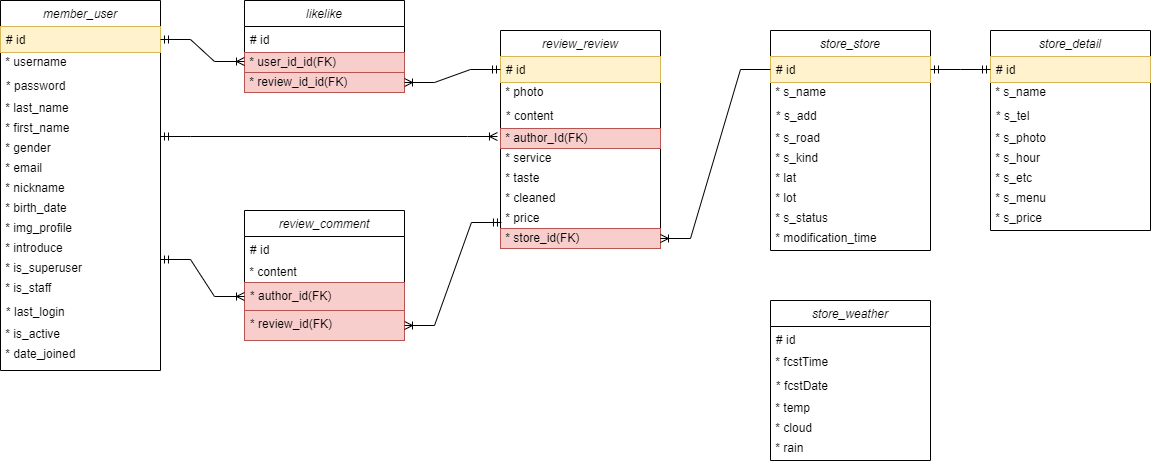

The diagram above was exported from draw.io. Its source (the exported page's mxGraphModel, read from the mxfile embedded in the PNG):
<mxGraphModel dx="1578" dy="773" grid="1" gridSize="10" guides="1" tooltips="1" connect="1" arrows="1" fold="1" page="1" pageScale="1" pageWidth="583" pageHeight="827" math="0" shadow="0">
  <root>
    <mxCell id="WIyWlLk6GJQsqaUBKTNV-0" />
    <mxCell id="WIyWlLk6GJQsqaUBKTNV-1" parent="WIyWlLk6GJQsqaUBKTNV-0" />
    <mxCell id="zkfFHV4jXpPFQw0GAbJ--0" value="member_user" style="swimlane;fontStyle=2;align=center;verticalAlign=top;childLayout=stackLayout;horizontal=1;startSize=26;horizontalStack=0;resizeParent=1;resizeLast=0;collapsible=1;marginBottom=0;rounded=0;shadow=0;strokeWidth=1;" parent="WIyWlLk6GJQsqaUBKTNV-1" vertex="1">
      <mxGeometry x="10" y="20" width="160" height="370" as="geometry">
        <mxRectangle x="230" y="140" width="160" height="26" as="alternateBounds" />
      </mxGeometry>
    </mxCell>
    <mxCell id="zkfFHV4jXpPFQw0GAbJ--1" value="# id" style="text;align=left;verticalAlign=top;spacingLeft=4;spacingRight=4;overflow=hidden;rotatable=0;points=[[0,0.5],[1,0.5]];portConstraint=eastwest;labelBackgroundColor=none;fillColor=#fff2cc;strokeColor=#d6b656;" parent="zkfFHV4jXpPFQw0GAbJ--0" vertex="1">
      <mxGeometry y="26" width="160" height="26" as="geometry" />
    </mxCell>
    <mxCell id="WLiwj-nMooHapH5EHWLI-1" value="&amp;nbsp;* username" style="text;html=1;align=left;verticalAlign=middle;resizable=0;points=[];autosize=1;strokeColor=none;fillColor=none;" parent="zkfFHV4jXpPFQw0GAbJ--0" vertex="1">
      <mxGeometry y="52" width="160" height="20" as="geometry" />
    </mxCell>
    <mxCell id="zkfFHV4jXpPFQw0GAbJ--2" value="* password" style="text;align=left;verticalAlign=top;spacingLeft=4;spacingRight=4;overflow=hidden;rotatable=0;points=[[0,0.5],[1,0.5]];portConstraint=eastwest;rounded=0;shadow=0;html=0;" parent="zkfFHV4jXpPFQw0GAbJ--0" vertex="1">
      <mxGeometry y="72" width="160" height="26" as="geometry" />
    </mxCell>
    <mxCell id="WLiwj-nMooHapH5EHWLI-3" value="&amp;nbsp;* last_name" style="text;html=1;align=left;verticalAlign=middle;resizable=0;points=[];autosize=1;strokeColor=none;fillColor=none;" parent="zkfFHV4jXpPFQw0GAbJ--0" vertex="1">
      <mxGeometry y="98" width="160" height="20" as="geometry" />
    </mxCell>
    <mxCell id="WLiwj-nMooHapH5EHWLI-2" value="&lt;div style=&quot;&quot;&gt;&lt;span style=&quot;background-color: initial;&quot;&gt;&amp;nbsp;* first_name&lt;/span&gt;&lt;/div&gt;" style="text;html=1;align=left;verticalAlign=middle;resizable=0;points=[];autosize=1;strokeColor=none;fillColor=none;" parent="zkfFHV4jXpPFQw0GAbJ--0" vertex="1">
      <mxGeometry y="118" width="160" height="20" as="geometry" />
    </mxCell>
    <mxCell id="WLiwj-nMooHapH5EHWLI-12" value="&amp;nbsp;* gender" style="text;html=1;align=left;verticalAlign=middle;resizable=0;points=[];autosize=1;strokeColor=none;fillColor=none;" parent="zkfFHV4jXpPFQw0GAbJ--0" vertex="1">
      <mxGeometry y="138" width="160" height="20" as="geometry" />
    </mxCell>
    <mxCell id="WLiwj-nMooHapH5EHWLI-15" value="&amp;nbsp;* email" style="text;html=1;align=left;verticalAlign=middle;resizable=0;points=[];autosize=1;strokeColor=none;fillColor=none;" parent="zkfFHV4jXpPFQw0GAbJ--0" vertex="1">
      <mxGeometry y="158" width="160" height="20" as="geometry" />
    </mxCell>
    <mxCell id="WLiwj-nMooHapH5EHWLI-18" value="&amp;nbsp;* nickname" style="text;html=1;align=left;verticalAlign=middle;resizable=0;points=[];autosize=1;strokeColor=none;fillColor=none;" parent="zkfFHV4jXpPFQw0GAbJ--0" vertex="1">
      <mxGeometry y="178" width="160" height="20" as="geometry" />
    </mxCell>
    <mxCell id="WLiwj-nMooHapH5EHWLI-17" value="&amp;nbsp;* birth_date" style="text;html=1;align=left;verticalAlign=middle;resizable=0;points=[];autosize=1;strokeColor=none;fillColor=none;" parent="zkfFHV4jXpPFQw0GAbJ--0" vertex="1">
      <mxGeometry y="198" width="160" height="20" as="geometry" />
    </mxCell>
    <mxCell id="WLiwj-nMooHapH5EHWLI-11" value="&amp;nbsp;* img_profile" style="text;html=1;align=left;verticalAlign=middle;resizable=0;points=[];autosize=1;strokeColor=none;fillColor=none;" parent="zkfFHV4jXpPFQw0GAbJ--0" vertex="1">
      <mxGeometry y="218" width="160" height="20" as="geometry" />
    </mxCell>
    <mxCell id="WLiwj-nMooHapH5EHWLI-19" value="&amp;nbsp;* introduce" style="text;html=1;align=left;verticalAlign=middle;resizable=0;points=[];autosize=1;strokeColor=none;fillColor=none;" parent="zkfFHV4jXpPFQw0GAbJ--0" vertex="1">
      <mxGeometry y="238" width="160" height="20" as="geometry" />
    </mxCell>
    <mxCell id="WLiwj-nMooHapH5EHWLI-0" value="&lt;div style=&quot;text-align: justify;&quot;&gt;&lt;span style=&quot;background-color: initial;&quot;&gt;&amp;nbsp;* is_superuser&lt;/span&gt;&lt;/div&gt;" style="text;html=1;align=left;verticalAlign=middle;resizable=0;points=[];autosize=1;strokeColor=none;fillColor=none;" parent="zkfFHV4jXpPFQw0GAbJ--0" vertex="1">
      <mxGeometry y="258" width="160" height="20" as="geometry" />
    </mxCell>
    <mxCell id="WLiwj-nMooHapH5EHWLI-4" value="&amp;nbsp;* is_staff" style="text;html=1;align=left;verticalAlign=middle;resizable=0;points=[];autosize=1;strokeColor=none;fillColor=none;" parent="zkfFHV4jXpPFQw0GAbJ--0" vertex="1">
      <mxGeometry y="278" width="160" height="20" as="geometry" />
    </mxCell>
    <mxCell id="zkfFHV4jXpPFQw0GAbJ--3" value="* last_login" style="text;align=left;verticalAlign=top;spacingLeft=4;spacingRight=4;overflow=hidden;rotatable=0;points=[[0,0.5],[1,0.5]];portConstraint=eastwest;rounded=0;shadow=0;html=0;" parent="zkfFHV4jXpPFQw0GAbJ--0" vertex="1">
      <mxGeometry y="298" width="160" height="26" as="geometry" />
    </mxCell>
    <mxCell id="WLiwj-nMooHapH5EHWLI-6" value="&amp;nbsp;* is_active" style="text;html=1;align=left;verticalAlign=middle;resizable=0;points=[];autosize=1;strokeColor=none;fillColor=none;" parent="zkfFHV4jXpPFQw0GAbJ--0" vertex="1">
      <mxGeometry y="324" width="160" height="20" as="geometry" />
    </mxCell>
    <mxCell id="WLiwj-nMooHapH5EHWLI-8" value="&amp;nbsp;* date_joined" style="text;html=1;align=left;verticalAlign=middle;resizable=0;points=[];autosize=1;strokeColor=none;fillColor=none;" parent="zkfFHV4jXpPFQw0GAbJ--0" vertex="1">
      <mxGeometry y="344" width="160" height="20" as="geometry" />
    </mxCell>
    <mxCell id="WLiwj-nMooHapH5EHWLI-23" value="likelike" style="swimlane;fontStyle=2;align=center;verticalAlign=top;childLayout=stackLayout;horizontal=1;startSize=26;horizontalStack=0;resizeParent=1;resizeLast=0;collapsible=1;marginBottom=0;rounded=0;shadow=0;strokeWidth=1;" parent="WIyWlLk6GJQsqaUBKTNV-1" vertex="1">
      <mxGeometry x="254" y="20" width="160" height="92" as="geometry">
        <mxRectangle x="230" y="140" width="160" height="26" as="alternateBounds" />
      </mxGeometry>
    </mxCell>
    <mxCell id="WLiwj-nMooHapH5EHWLI-24" value="# id" style="text;align=left;verticalAlign=top;spacingLeft=4;spacingRight=4;overflow=hidden;rotatable=0;points=[[0,0.5],[1,0.5]];portConstraint=eastwest;" parent="WLiwj-nMooHapH5EHWLI-23" vertex="1">
      <mxGeometry y="26" width="160" height="26" as="geometry" />
    </mxCell>
    <mxCell id="F0p5a5msuTqUwKWiEWTT-1" value="&amp;nbsp;* user_id_id(FK)" style="text;html=1;align=left;verticalAlign=middle;resizable=0;points=[];autosize=1;strokeColor=#b85450;fillColor=#f8cecc;" parent="WLiwj-nMooHapH5EHWLI-23" vertex="1">
      <mxGeometry y="52" width="160" height="20" as="geometry" />
    </mxCell>
    <mxCell id="WLiwj-nMooHapH5EHWLI-25" value="&amp;nbsp;* review_id_id(FK)" style="text;html=1;align=left;verticalAlign=middle;resizable=0;points=[];autosize=1;strokeColor=#b85450;fillColor=#f8cecc;" parent="WLiwj-nMooHapH5EHWLI-23" vertex="1">
      <mxGeometry y="72" width="160" height="20" as="geometry" />
    </mxCell>
    <mxCell id="WLiwj-nMooHapH5EHWLI-40" value="review_review" style="swimlane;fontStyle=2;align=center;verticalAlign=top;childLayout=stackLayout;horizontal=1;startSize=26;horizontalStack=0;resizeParent=1;resizeLast=0;collapsible=1;marginBottom=0;rounded=0;shadow=0;strokeWidth=1;" parent="WIyWlLk6GJQsqaUBKTNV-1" vertex="1">
      <mxGeometry x="510" y="50" width="160" height="218" as="geometry">
        <mxRectangle x="230" y="140" width="160" height="26" as="alternateBounds" />
      </mxGeometry>
    </mxCell>
    <mxCell id="WLiwj-nMooHapH5EHWLI-41" value="# id" style="text;align=left;verticalAlign=top;spacingLeft=4;spacingRight=4;overflow=hidden;rotatable=0;points=[[0,0.5],[1,0.5]];portConstraint=eastwest;fillColor=#fff2cc;strokeColor=#d6b656;" parent="WLiwj-nMooHapH5EHWLI-40" vertex="1">
      <mxGeometry y="26" width="160" height="26" as="geometry" />
    </mxCell>
    <mxCell id="WLiwj-nMooHapH5EHWLI-42" value="&amp;nbsp;* photo" style="text;html=1;align=left;verticalAlign=middle;resizable=0;points=[];autosize=1;strokeColor=none;fillColor=none;" parent="WLiwj-nMooHapH5EHWLI-40" vertex="1">
      <mxGeometry y="52" width="160" height="20" as="geometry" />
    </mxCell>
    <mxCell id="WLiwj-nMooHapH5EHWLI-43" value="* content" style="text;align=left;verticalAlign=top;spacingLeft=4;spacingRight=4;overflow=hidden;rotatable=0;points=[[0,0.5],[1,0.5]];portConstraint=eastwest;rounded=0;shadow=0;html=0;" parent="WLiwj-nMooHapH5EHWLI-40" vertex="1">
      <mxGeometry y="72" width="160" height="26" as="geometry" />
    </mxCell>
    <mxCell id="WLiwj-nMooHapH5EHWLI-44" value="&amp;nbsp;* author_Id(FK)" style="text;html=1;align=left;verticalAlign=middle;resizable=0;points=[];autosize=1;strokeColor=#b85450;fillColor=#f8cecc;" parent="WLiwj-nMooHapH5EHWLI-40" vertex="1">
      <mxGeometry y="98" width="160" height="20" as="geometry" />
    </mxCell>
    <mxCell id="WLiwj-nMooHapH5EHWLI-45" value="&lt;div style=&quot;&quot;&gt;&lt;span style=&quot;background-color: initial;&quot;&gt;&amp;nbsp;* service&lt;/span&gt;&lt;/div&gt;" style="text;html=1;align=left;verticalAlign=middle;resizable=0;points=[];autosize=1;strokeColor=none;fillColor=none;" parent="WLiwj-nMooHapH5EHWLI-40" vertex="1">
      <mxGeometry y="118" width="160" height="20" as="geometry" />
    </mxCell>
    <mxCell id="WLiwj-nMooHapH5EHWLI-46" value="&amp;nbsp;* taste" style="text;html=1;align=left;verticalAlign=middle;resizable=0;points=[];autosize=1;strokeColor=none;fillColor=none;" parent="WLiwj-nMooHapH5EHWLI-40" vertex="1">
      <mxGeometry y="138" width="160" height="20" as="geometry" />
    </mxCell>
    <mxCell id="WLiwj-nMooHapH5EHWLI-47" value="&amp;nbsp;* cleaned" style="text;html=1;align=left;verticalAlign=middle;resizable=0;points=[];autosize=1;strokeColor=none;fillColor=none;" parent="WLiwj-nMooHapH5EHWLI-40" vertex="1">
      <mxGeometry y="158" width="160" height="20" as="geometry" />
    </mxCell>
    <mxCell id="WLiwj-nMooHapH5EHWLI-48" value="&amp;nbsp;* price" style="text;html=1;align=left;verticalAlign=middle;resizable=0;points=[];autosize=1;strokeColor=none;fillColor=none;" parent="WLiwj-nMooHapH5EHWLI-40" vertex="1">
      <mxGeometry y="178" width="160" height="20" as="geometry" />
    </mxCell>
    <mxCell id="WLiwj-nMooHapH5EHWLI-49" value="&amp;nbsp;* store_id(FK)" style="text;html=1;align=left;verticalAlign=middle;resizable=0;points=[];autosize=1;strokeColor=#b85450;fillColor=#f8cecc;" parent="WLiwj-nMooHapH5EHWLI-40" vertex="1">
      <mxGeometry y="198" width="160" height="20" as="geometry" />
    </mxCell>
    <mxCell id="WLiwj-nMooHapH5EHWLI-58" value="review_comment" style="swimlane;fontStyle=2;align=center;verticalAlign=top;childLayout=stackLayout;horizontal=1;startSize=26;horizontalStack=0;resizeParent=1;resizeLast=0;collapsible=1;marginBottom=0;rounded=0;shadow=0;strokeWidth=1;" parent="WIyWlLk6GJQsqaUBKTNV-1" vertex="1">
      <mxGeometry x="254" y="230" width="160" height="130" as="geometry">
        <mxRectangle x="230" y="140" width="160" height="26" as="alternateBounds" />
      </mxGeometry>
    </mxCell>
    <mxCell id="WLiwj-nMooHapH5EHWLI-59" value="# id" style="text;align=left;verticalAlign=top;spacingLeft=4;spacingRight=4;overflow=hidden;rotatable=0;points=[[0,0.5],[1,0.5]];portConstraint=eastwest;" parent="WLiwj-nMooHapH5EHWLI-58" vertex="1">
      <mxGeometry y="26" width="160" height="26" as="geometry" />
    </mxCell>
    <mxCell id="WLiwj-nMooHapH5EHWLI-60" value="&amp;nbsp;* content" style="text;html=1;align=left;verticalAlign=middle;resizable=0;points=[];autosize=1;strokeColor=none;fillColor=none;" parent="WLiwj-nMooHapH5EHWLI-58" vertex="1">
      <mxGeometry y="52" width="160" height="20" as="geometry" />
    </mxCell>
    <mxCell id="WLiwj-nMooHapH5EHWLI-61" value="* author_id(FK)" style="text;align=left;verticalAlign=top;spacingLeft=4;spacingRight=4;overflow=hidden;rotatable=0;points=[[0,0.5],[1,0.5]];portConstraint=eastwest;rounded=0;shadow=0;html=0;fillColor=#f8cecc;strokeColor=#b85450;" parent="WLiwj-nMooHapH5EHWLI-58" vertex="1">
      <mxGeometry y="72" width="160" height="28" as="geometry" />
    </mxCell>
    <mxCell id="WLiwj-nMooHapH5EHWLI-95" value="* review_id(FK)" style="text;align=left;verticalAlign=top;spacingLeft=4;spacingRight=4;overflow=hidden;rotatable=0;points=[[0,0.5],[1,0.5]];portConstraint=eastwest;rounded=0;shadow=0;html=0;fillColor=#f8cecc;strokeColor=#b85450;" parent="WLiwj-nMooHapH5EHWLI-58" vertex="1">
      <mxGeometry y="100" width="160" height="30" as="geometry" />
    </mxCell>
    <mxCell id="WLiwj-nMooHapH5EHWLI-62" value="store_store" style="swimlane;fontStyle=2;align=center;verticalAlign=top;childLayout=stackLayout;horizontal=1;startSize=26;horizontalStack=0;resizeParent=1;resizeLast=0;collapsible=1;marginBottom=0;rounded=0;shadow=0;strokeWidth=1;" parent="WIyWlLk6GJQsqaUBKTNV-1" vertex="1">
      <mxGeometry x="780" y="50" width="160" height="220" as="geometry">
        <mxRectangle x="230" y="140" width="160" height="26" as="alternateBounds" />
      </mxGeometry>
    </mxCell>
    <mxCell id="WLiwj-nMooHapH5EHWLI-63" value="# id" style="text;align=left;verticalAlign=top;spacingLeft=4;spacingRight=4;overflow=hidden;rotatable=0;points=[[0,0.5],[1,0.5]];portConstraint=eastwest;fillColor=#fff2cc;strokeColor=#d6b656;" parent="WLiwj-nMooHapH5EHWLI-62" vertex="1">
      <mxGeometry y="26" width="160" height="26" as="geometry" />
    </mxCell>
    <mxCell id="WLiwj-nMooHapH5EHWLI-64" value="&amp;nbsp;* s_name" style="text;html=1;align=left;verticalAlign=middle;resizable=0;points=[];autosize=1;strokeColor=none;fillColor=none;" parent="WLiwj-nMooHapH5EHWLI-62" vertex="1">
      <mxGeometry y="52" width="160" height="20" as="geometry" />
    </mxCell>
    <mxCell id="WLiwj-nMooHapH5EHWLI-65" value="* s_add" style="text;align=left;verticalAlign=top;spacingLeft=4;spacingRight=4;overflow=hidden;rotatable=0;points=[[0,0.5],[1,0.5]];portConstraint=eastwest;rounded=0;shadow=0;html=0;" parent="WLiwj-nMooHapH5EHWLI-62" vertex="1">
      <mxGeometry y="72" width="160" height="26" as="geometry" />
    </mxCell>
    <mxCell id="WLiwj-nMooHapH5EHWLI-66" value="&amp;nbsp;* s_road" style="text;html=1;align=left;verticalAlign=middle;resizable=0;points=[];autosize=1;strokeColor=none;fillColor=none;" parent="WLiwj-nMooHapH5EHWLI-62" vertex="1">
      <mxGeometry y="98" width="160" height="20" as="geometry" />
    </mxCell>
    <mxCell id="WLiwj-nMooHapH5EHWLI-67" value="&lt;div style=&quot;&quot;&gt;&lt;span style=&quot;background-color: initial;&quot;&gt;&amp;nbsp;* s_kind&lt;/span&gt;&lt;/div&gt;" style="text;html=1;align=left;verticalAlign=middle;resizable=0;points=[];autosize=1;strokeColor=none;fillColor=none;" parent="WLiwj-nMooHapH5EHWLI-62" vertex="1">
      <mxGeometry y="118" width="160" height="20" as="geometry" />
    </mxCell>
    <mxCell id="WLiwj-nMooHapH5EHWLI-68" value="&amp;nbsp;* lat" style="text;html=1;align=left;verticalAlign=middle;resizable=0;points=[];autosize=1;strokeColor=none;fillColor=none;" parent="WLiwj-nMooHapH5EHWLI-62" vertex="1">
      <mxGeometry y="138" width="160" height="20" as="geometry" />
    </mxCell>
    <mxCell id="WLiwj-nMooHapH5EHWLI-69" value="&amp;nbsp;* lot" style="text;html=1;align=left;verticalAlign=middle;resizable=0;points=[];autosize=1;strokeColor=none;fillColor=none;" parent="WLiwj-nMooHapH5EHWLI-62" vertex="1">
      <mxGeometry y="158" width="160" height="20" as="geometry" />
    </mxCell>
    <mxCell id="WLiwj-nMooHapH5EHWLI-70" value="&amp;nbsp;* s_status" style="text;html=1;align=left;verticalAlign=middle;resizable=0;points=[];autosize=1;strokeColor=none;fillColor=none;" parent="WLiwj-nMooHapH5EHWLI-62" vertex="1">
      <mxGeometry y="178" width="160" height="20" as="geometry" />
    </mxCell>
    <mxCell id="WLiwj-nMooHapH5EHWLI-71" value="&amp;nbsp;* modification_time" style="text;html=1;align=left;verticalAlign=middle;resizable=0;points=[];autosize=1;strokeColor=none;fillColor=none;" parent="WLiwj-nMooHapH5EHWLI-62" vertex="1">
      <mxGeometry y="198" width="160" height="20" as="geometry" />
    </mxCell>
    <mxCell id="WLiwj-nMooHapH5EHWLI-72" value="store_detail" style="swimlane;fontStyle=2;align=center;verticalAlign=top;childLayout=stackLayout;horizontal=1;startSize=26;horizontalStack=0;resizeParent=1;resizeLast=0;collapsible=1;marginBottom=0;rounded=0;shadow=0;strokeWidth=1;" parent="WIyWlLk6GJQsqaUBKTNV-1" vertex="1">
      <mxGeometry x="1000" y="50" width="160" height="200" as="geometry">
        <mxRectangle x="230" y="140" width="160" height="26" as="alternateBounds" />
      </mxGeometry>
    </mxCell>
    <mxCell id="WLiwj-nMooHapH5EHWLI-73" value="# id" style="text;align=left;verticalAlign=top;spacingLeft=4;spacingRight=4;overflow=hidden;rotatable=0;points=[[0,0.5],[1,0.5]];portConstraint=eastwest;fillColor=#fff2cc;strokeColor=#d6b656;" parent="WLiwj-nMooHapH5EHWLI-72" vertex="1">
      <mxGeometry y="26" width="160" height="26" as="geometry" />
    </mxCell>
    <mxCell id="WLiwj-nMooHapH5EHWLI-74" value="&amp;nbsp;* s_name" style="text;html=1;align=left;verticalAlign=middle;resizable=0;points=[];autosize=1;strokeColor=none;fillColor=none;" parent="WLiwj-nMooHapH5EHWLI-72" vertex="1">
      <mxGeometry y="52" width="160" height="20" as="geometry" />
    </mxCell>
    <mxCell id="WLiwj-nMooHapH5EHWLI-75" value="* s_tel" style="text;align=left;verticalAlign=top;spacingLeft=4;spacingRight=4;overflow=hidden;rotatable=0;points=[[0,0.5],[1,0.5]];portConstraint=eastwest;rounded=0;shadow=0;html=0;" parent="WLiwj-nMooHapH5EHWLI-72" vertex="1">
      <mxGeometry y="72" width="160" height="26" as="geometry" />
    </mxCell>
    <mxCell id="WLiwj-nMooHapH5EHWLI-76" value="&amp;nbsp;* s_photo" style="text;html=1;align=left;verticalAlign=middle;resizable=0;points=[];autosize=1;strokeColor=none;fillColor=none;" parent="WLiwj-nMooHapH5EHWLI-72" vertex="1">
      <mxGeometry y="98" width="160" height="20" as="geometry" />
    </mxCell>
    <mxCell id="WLiwj-nMooHapH5EHWLI-77" value="&lt;div style=&quot;&quot;&gt;&lt;span style=&quot;background-color: initial;&quot;&gt;&amp;nbsp;* s_hour&lt;/span&gt;&lt;/div&gt;" style="text;html=1;align=left;verticalAlign=middle;resizable=0;points=[];autosize=1;strokeColor=none;fillColor=none;" parent="WLiwj-nMooHapH5EHWLI-72" vertex="1">
      <mxGeometry y="118" width="160" height="20" as="geometry" />
    </mxCell>
    <mxCell id="WLiwj-nMooHapH5EHWLI-78" value="&amp;nbsp;* s_etc" style="text;html=1;align=left;verticalAlign=middle;resizable=0;points=[];autosize=1;strokeColor=none;fillColor=none;" parent="WLiwj-nMooHapH5EHWLI-72" vertex="1">
      <mxGeometry y="138" width="160" height="20" as="geometry" />
    </mxCell>
    <mxCell id="WLiwj-nMooHapH5EHWLI-79" value="&amp;nbsp;* s_menu" style="text;html=1;align=left;verticalAlign=middle;resizable=0;points=[];autosize=1;strokeColor=none;fillColor=none;" parent="WLiwj-nMooHapH5EHWLI-72" vertex="1">
      <mxGeometry y="158" width="160" height="20" as="geometry" />
    </mxCell>
    <mxCell id="WLiwj-nMooHapH5EHWLI-80" value="&amp;nbsp;* s_price" style="text;html=1;align=left;verticalAlign=middle;resizable=0;points=[];autosize=1;strokeColor=none;fillColor=none;" parent="WLiwj-nMooHapH5EHWLI-72" vertex="1">
      <mxGeometry y="178" width="160" height="20" as="geometry" />
    </mxCell>
    <mxCell id="WLiwj-nMooHapH5EHWLI-82" value="store_weather" style="swimlane;fontStyle=2;align=center;verticalAlign=top;childLayout=stackLayout;horizontal=1;startSize=26;horizontalStack=0;resizeParent=1;resizeLast=0;collapsible=1;marginBottom=0;rounded=0;shadow=0;strokeWidth=1;" parent="WIyWlLk6GJQsqaUBKTNV-1" vertex="1">
      <mxGeometry x="780" y="320" width="160" height="160" as="geometry">
        <mxRectangle x="230" y="140" width="160" height="26" as="alternateBounds" />
      </mxGeometry>
    </mxCell>
    <mxCell id="WLiwj-nMooHapH5EHWLI-83" value="# id" style="text;align=left;verticalAlign=top;spacingLeft=4;spacingRight=4;overflow=hidden;rotatable=0;points=[[0,0.5],[1,0.5]];portConstraint=eastwest;" parent="WLiwj-nMooHapH5EHWLI-82" vertex="1">
      <mxGeometry y="26" width="160" height="26" as="geometry" />
    </mxCell>
    <mxCell id="WLiwj-nMooHapH5EHWLI-84" value="&amp;nbsp;* fcstTime" style="text;html=1;align=left;verticalAlign=middle;resizable=0;points=[];autosize=1;strokeColor=none;fillColor=none;" parent="WLiwj-nMooHapH5EHWLI-82" vertex="1">
      <mxGeometry y="52" width="160" height="20" as="geometry" />
    </mxCell>
    <mxCell id="WLiwj-nMooHapH5EHWLI-85" value="* fcstDate" style="text;align=left;verticalAlign=top;spacingLeft=4;spacingRight=4;overflow=hidden;rotatable=0;points=[[0,0.5],[1,0.5]];portConstraint=eastwest;rounded=0;shadow=0;html=0;" parent="WLiwj-nMooHapH5EHWLI-82" vertex="1">
      <mxGeometry y="72" width="160" height="26" as="geometry" />
    </mxCell>
    <mxCell id="WLiwj-nMooHapH5EHWLI-86" value="&amp;nbsp;* temp" style="text;html=1;align=left;verticalAlign=middle;resizable=0;points=[];autosize=1;strokeColor=none;fillColor=none;" parent="WLiwj-nMooHapH5EHWLI-82" vertex="1">
      <mxGeometry y="98" width="160" height="20" as="geometry" />
    </mxCell>
    <mxCell id="WLiwj-nMooHapH5EHWLI-87" value="&lt;div style=&quot;&quot;&gt;&lt;span style=&quot;background-color: initial;&quot;&gt;&amp;nbsp;* cloud&lt;/span&gt;&lt;/div&gt;" style="text;html=1;align=left;verticalAlign=middle;resizable=0;points=[];autosize=1;strokeColor=none;fillColor=none;" parent="WLiwj-nMooHapH5EHWLI-82" vertex="1">
      <mxGeometry y="118" width="160" height="20" as="geometry" />
    </mxCell>
    <mxCell id="WLiwj-nMooHapH5EHWLI-88" value="&amp;nbsp;* rain" style="text;html=1;align=left;verticalAlign=middle;resizable=0;points=[];autosize=1;strokeColor=none;fillColor=none;" parent="WLiwj-nMooHapH5EHWLI-82" vertex="1">
      <mxGeometry y="138" width="160" height="20" as="geometry" />
    </mxCell>
    <mxCell id="WLiwj-nMooHapH5EHWLI-91" value="" style="edgeStyle=entityRelationEdgeStyle;fontSize=12;html=1;endArrow=ERoneToMany;startArrow=ERmandOne;rounded=0;entryX=0;entryY=0.5;entryDx=0;entryDy=0;exitX=1;exitY=0.5;exitDx=0;exitDy=0;" parent="WIyWlLk6GJQsqaUBKTNV-1" source="zkfFHV4jXpPFQw0GAbJ--1" edge="1">
      <mxGeometry width="100" height="100" relative="1" as="geometry">
        <mxPoint x="179" y="90" as="sourcePoint" />
        <mxPoint x="254" y="81" as="targetPoint" />
      </mxGeometry>
    </mxCell>
    <mxCell id="WLiwj-nMooHapH5EHWLI-93" value="" style="edgeStyle=entityRelationEdgeStyle;fontSize=12;html=1;endArrow=ERoneToMany;startArrow=ERmandOne;rounded=0;entryX=-0.019;entryY=0.4;entryDx=0;entryDy=0;entryPerimeter=0;" parent="WIyWlLk6GJQsqaUBKTNV-1" target="WLiwj-nMooHapH5EHWLI-44" edge="1">
      <mxGeometry width="100" height="100" relative="1" as="geometry">
        <mxPoint x="170" y="156" as="sourcePoint" />
        <mxPoint x="230" y="200" as="targetPoint" />
      </mxGeometry>
    </mxCell>
    <mxCell id="WLiwj-nMooHapH5EHWLI-94" value="" style="edgeStyle=entityRelationEdgeStyle;fontSize=12;html=1;endArrow=ERoneToMany;startArrow=ERmandOne;rounded=0;entryX=0;entryY=0.5;entryDx=0;entryDy=0;exitX=1;exitY=0.05;exitDx=0;exitDy=0;exitPerimeter=0;" parent="WIyWlLk6GJQsqaUBKTNV-1" source="WLiwj-nMooHapH5EHWLI-0" target="WLiwj-nMooHapH5EHWLI-61" edge="1">
      <mxGeometry width="100" height="100" relative="1" as="geometry">
        <mxPoint x="179" y="284" as="sourcePoint" />
        <mxPoint x="466.96000000000004" y="240" as="targetPoint" />
      </mxGeometry>
    </mxCell>
    <mxCell id="WLiwj-nMooHapH5EHWLI-96" value="" style="edgeStyle=entityRelationEdgeStyle;fontSize=12;html=1;endArrow=ERoneToMany;startArrow=ERmandOne;rounded=0;exitX=0;exitY=0.5;exitDx=0;exitDy=0;" parent="WIyWlLk6GJQsqaUBKTNV-1" source="WLiwj-nMooHapH5EHWLI-41" target="WLiwj-nMooHapH5EHWLI-25" edge="1">
      <mxGeometry width="100" height="100" relative="1" as="geometry">
        <mxPoint x="280" y="120" as="sourcePoint" />
        <mxPoint x="364" y="146" as="targetPoint" />
      </mxGeometry>
    </mxCell>
    <mxCell id="WLiwj-nMooHapH5EHWLI-99" value="" style="edgeStyle=entityRelationEdgeStyle;fontSize=12;html=1;endArrow=ERoneToMany;startArrow=ERmandOne;rounded=0;exitX=0.006;exitY=0.7;exitDx=0;exitDy=0;exitPerimeter=0;entryX=1;entryY=0.5;entryDx=0;entryDy=0;" parent="WIyWlLk6GJQsqaUBKTNV-1" source="WLiwj-nMooHapH5EHWLI-48" target="WLiwj-nMooHapH5EHWLI-95" edge="1">
      <mxGeometry width="100" height="100" relative="1" as="geometry">
        <mxPoint x="470" y="220" as="sourcePoint" />
        <mxPoint x="430" y="340" as="targetPoint" />
      </mxGeometry>
    </mxCell>
    <mxCell id="WLiwj-nMooHapH5EHWLI-100" value="" style="edgeStyle=entityRelationEdgeStyle;fontSize=12;html=1;endArrow=ERoneToMany;rounded=0;exitX=0;exitY=0.5;exitDx=0;exitDy=0;" parent="WIyWlLk6GJQsqaUBKTNV-1" source="WLiwj-nMooHapH5EHWLI-63" target="WLiwj-nMooHapH5EHWLI-49" edge="1">
      <mxGeometry width="100" height="100" relative="1" as="geometry">
        <mxPoint x="670" y="210" as="sourcePoint" />
        <mxPoint x="770" y="110" as="targetPoint" />
      </mxGeometry>
    </mxCell>
    <mxCell id="dPMx2_lpBHdjh4agLU4Y-1" value="" style="edgeStyle=entityRelationEdgeStyle;fontSize=12;html=1;endArrow=ERmandOne;startArrow=ERmandOne;rounded=0;" parent="WIyWlLk6GJQsqaUBKTNV-1" source="WLiwj-nMooHapH5EHWLI-63" target="WLiwj-nMooHapH5EHWLI-73" edge="1">
      <mxGeometry width="100" height="100" relative="1" as="geometry">
        <mxPoint x="940" y="278" as="sourcePoint" />
        <mxPoint x="1050" y="290" as="targetPoint" />
      </mxGeometry>
    </mxCell>
  </root>
</mxGraphModel>